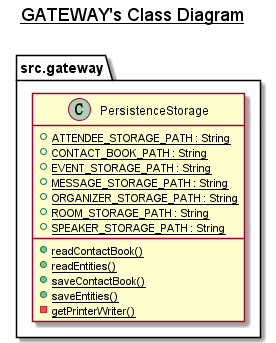

The diagram above was rendered by PlantUML. Its source (embedded in the PNG):
@startuml

title __GATEWAY's Class Diagram__\n

  namespace src.gateway {
    class src.gateway.PersistenceStorage {
        {static} + ATTENDEE_STORAGE_PATH : String
        {static} + CONTACT_BOOK_PATH : String
        {static} + EVENT_STORAGE_PATH : String
        {static} + MESSAGE_STORAGE_PATH : String
        {static} + ORGANIZER_STORAGE_PATH : String
        {static} + ROOM_STORAGE_PATH : String
        {static} + SPEAKER_STORAGE_PATH : String
        {static} + readContactBook()
        {static} + readEntities()
        {static} + saveContactBook()
        {static} + saveEntities()
        {static} - getPrinterWriter()
    }
  }


@enduml